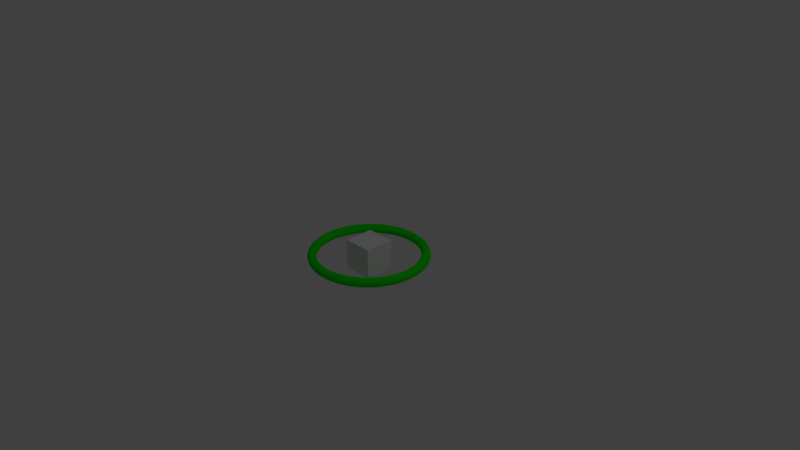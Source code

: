 # Source: toruscube.blend  (saved by Blender 2.78.0; exported with 4.5.12 LTS)
import bpy
from mathutils import Matrix  # noqa: F401  (used for matrix-valued properties, if any)

bpy.ops.wm.read_factory_settings(use_empty=True)
scene = bpy.context.scene
scene.name = 'Scene'

# ---- collections
col_collection_1 = bpy.data.collections.new('Collection 1'); scene.collection.children.link(col_collection_1)

# ---- materials (node trees are filled in below, after node groups)
mat_material = bpy.data.materials.new('Material')
mat_material.alpha_threshold = 0.0
mat_material.use_transparent_shadow = False
mat_material.diffuse_color = (0.005755, 0.8, 0.0, 1.0)
mat_material.roughness = 0.5
mat_material_001 = bpy.data.materials.new('Material.001')
mat_material_001.alpha_threshold = 0.0
mat_material_001.use_transparent_shadow = False
mat_material_001.roughness = 0.5

# ---- material node trees

# ---- world
world_world = bpy.data.worlds.new('World'); scene.world = world_world
world_world.color = (0.05088, 0.05088, 0.05088)
world_world.use_sun_shadow = False
world_world.sun_shadow_jitter_overblur = 0.0
world_world.cycles.sampling_method = 'MANUAL'

# ---- cameras
cam_camera = bpy.data.cameras.new('Camera')
cam_camera.clip_end = 100.0
cam_camera.lens = 35.0
cam_camera.sensor_width = 32.0
cam_camera.sensor_height = 18.0
cam_camera.ortho_scale = 7.314
cam_camera.dof.focus_distance = 0.0
cam_camera.dof.aperture_fstop = 128.0

# ---- lights
light_lamp = bpy.data.lights.new('Lamp', 'POINT')
light_lamp.transmission_factor = 0.0
light_lamp.cutoff_distance = 30.0
light_lamp.energy = 100.0
light_lamp.shadow_buffer_clip_start = 1.001
light_lamp.shadow_soft_size = 0.1
light_lamp.shadow_maximum_resolution = 0.006
light_lamp.use_absolute_resolution = True

# ---- meshes
me_torus = bpy.data.meshes.new('Torus')
me_torus.from_pydata([(0.7945, -8.851e-09, -1.727e-11), (0.7859, -9.002e-09, 0.03135), (0.7627, -8.813e-09, 0.05389), (0.7316, -8.851e-09, 0.06158), (0.7011, -8.851e-09, 0.05275), (0.6793, -8.851e-09, 0.03021), (0.6714, -8.851e-09, -1.727e-11), (0.6793, -8.851e-09, -0.03021), (0.7011, -8.776e-09, -0.05275), (0.7316, -8.851e-09, -0.06158), (0.7627, -8.851e-09, -0.05389), (0.7859, -9.002e-09, -0.03135), (0.7877, 0.1037, -1.727e-11), (0.7792, 0.1026, 0.03135), (0.7562, 0.09956, 0.05389), (0.7254, 0.09549, 0.06158), (0.6951, 0.09152, 0.05275), (0.6735, 0.08866, 0.03021), (0.6656, 0.08763, -1.727e-11), (0.6735, 0.08866, -0.03021), (0.6951, 0.09152, -0.05275), (0.7254, 0.09549, -0.06158), (0.7562, 0.09956, -0.05389), (0.7792, 0.1026, -0.03135), (0.7674, 0.2056, -1.727e-11), (0.7591, 0.2034, 0.03135), (0.7367, 0.1974, 0.05389), (0.7067, 0.1894, 0.06158), (0.6773, 0.1815, 0.05275), (0.6561, 0.1758, 0.03021), (0.6485, 0.1738, -1.727e-11), (0.6561, 0.1758, -0.03021), (0.6773, 0.1815, -0.05275), (0.7067, 0.1894, -0.06158), (0.7367, 0.1974, -0.05389), (0.7591, 0.2034, -0.03135), (0.734, 0.304, -1.727e-11), (0.7261, 0.3008, 0.03135), (0.7047, 0.2919, 0.05389), (0.6759, 0.28, 0.06158), (0.6478, 0.2683, 0.05275), (0.6276, 0.2599, 0.03021), (0.6203, 0.2569, -1.727e-11), (0.6276, 0.2599, -0.03021), (0.6478, 0.2683, -0.05275), (0.6759, 0.28, -0.06158), (0.7047, 0.2919, -0.05389), (0.7261, 0.3008, -0.03135), (0.6881, 0.3972, -1.727e-11), (0.6806, 0.393, 0.03135), (0.6605, 0.3814, 0.05389), (0.6336, 0.3658, 0.06158), (0.6072, 0.3506, 0.05275), (0.5883, 0.3396, 0.03021), (0.5814, 0.3357, -1.727e-11), (0.5883, 0.3396, -0.03021), (0.6072, 0.3506, -0.05275), (0.6336, 0.3658, -0.06158), (0.6605, 0.3814, -0.05389), (0.6806, 0.393, -0.03135), (0.6303, 0.4837, -1.727e-11), (0.6235, 0.4784, 0.03135), (0.6051, 0.4643, 0.05389), (0.5804, 0.4454, 0.06158), (0.5563, 0.4268, 0.05275), (0.5389, 0.4135, 0.03021), (0.5326, 0.4087, -1.727e-11), (0.5389, 0.4135, -0.03021), (0.5563, 0.4268, -0.05275), (0.5804, 0.4454, -0.06158), (0.6051, 0.4643, -0.05389), (0.6235, 0.4784, -0.03135), (0.5618, 0.5618, -1.727e-11), (0.5557, 0.5557, 0.03135), (0.5393, 0.5393, 0.05389), (0.5173, 0.5173, 0.06158), (0.4958, 0.4958, 0.05275), (0.4803, 0.4803, 0.03021), (0.4747, 0.4747, -1.727e-11), (0.4803, 0.4803, -0.03021), (0.4958, 0.4958, -0.05275), (0.5173, 0.5173, -0.06158), (0.5393, 0.5393, -0.05389), (0.5557, 0.5557, -0.03135), (0.4837, 0.6303, -1.727e-11), (0.4784, 0.6235, 0.03135), (0.4643, 0.6051, 0.05389), (0.4454, 0.5804, 0.06158), (0.4268, 0.5563, 0.05275), (0.4135, 0.5389, 0.03021), (0.4087, 0.5326, -1.727e-11), (0.4135, 0.5389, -0.03021), (0.4268, 0.5563, -0.05275), (0.4454, 0.5804, -0.06158), (0.4643, 0.6051, -0.05389), (0.4784, 0.6235, -0.03135), (0.3972, 0.6881, -1.727e-11), (0.393, 0.6806, 0.03135), (0.3814, 0.6605, 0.05389), (0.3658, 0.6336, 0.06158), (0.3506, 0.6072, 0.05275), (0.3396, 0.5883, 0.03021), (0.3357, 0.5814, -1.727e-11), (0.3396, 0.5883, -0.03021), (0.3506, 0.6072, -0.05275), (0.3658, 0.6336, -0.06158), (0.3814, 0.6605, -0.05389), (0.393, 0.6806, -0.03135), (0.304, 0.734, -1.727e-11), (0.3008, 0.7261, 0.03135), (0.2919, 0.7047, 0.05389), (0.28, 0.6759, 0.06158), (0.2683, 0.6478, 0.05275), (0.2599, 0.6276, 0.03021), (0.2569, 0.6203, -1.727e-11), (0.2599, 0.6276, -0.03021), (0.2683, 0.6478, -0.05275), (0.28, 0.6759, -0.06158), (0.2919, 0.7047, -0.05389), (0.3008, 0.7261, -0.03135), (0.2056, 0.7674, -1.727e-11), (0.2034, 0.7591, 0.03135), (0.1974, 0.7367, 0.05389), (0.1894, 0.7067, 0.06158), (0.1815, 0.6773, 0.05275), (0.1758, 0.6561, 0.03021), (0.1738, 0.6485, -1.727e-11), (0.1758, 0.6561, -0.03021), (0.1815, 0.6773, -0.05275), (0.1894, 0.7067, -0.06158), (0.1974, 0.7367, -0.05389), (0.2034, 0.7591, -0.03135), (0.1037, 0.7877, -1.727e-11), (0.1026, 0.7792, 0.03135), (0.09956, 0.7562, 0.05389), (0.09549, 0.7254, 0.06158), (0.09152, 0.6951, 0.05275), (0.08866, 0.6735, 0.03021), (0.08763, 0.6656, -1.727e-11), (0.08866, 0.6735, -0.03021), (0.09152, 0.6951, -0.05275), (0.09549, 0.7254, -0.06158), (0.09956, 0.7562, -0.05389), (0.1026, 0.7792, -0.03135), (2.291e-08, 0.7945, -1.727e-11), (5.994e-08, 0.7859, 0.03135), (5.692e-08, 0.7627, 0.05389), (3.156e-08, 0.7316, 0.06158), (3.448e-08, 0.7011, 0.05275), (1.323e-08, 0.6793, 0.03021), (3.27e-08, 0.6714, -1.727e-11), (1.323e-08, 0.6793, -0.03021), (3.452e-08, 0.7011, -0.05275), (3.156e-08, 0.7316, -0.06158), (5.692e-08, 0.7627, -0.05389), (5.994e-08, 0.7859, -0.03135), (-0.1037, 0.7877, -1.727e-11), (-0.1026, 0.7792, 0.03135), (-0.09956, 0.7562, 0.05389), (-0.09549, 0.7254, 0.06158), (-0.09152, 0.6951, 0.05275), (-0.08866, 0.6735, 0.03021), (-0.08763, 0.6656, -1.727e-11), (-0.08866, 0.6735, -0.03021), (-0.09152, 0.6951, -0.05275), (-0.09549, 0.7254, -0.06158), (-0.09956, 0.7562, -0.05389), (-0.1026, 0.7792, -0.03135), (-0.2056, 0.7674, -1.727e-11), (-0.2034, 0.7591, 0.03135), (-0.1974, 0.7367, 0.05389), (-0.1894, 0.7067, 0.06158), (-0.1815, 0.6773, 0.05275), (-0.1758, 0.6561, 0.03021), (-0.1738, 0.6485, -1.727e-11), (-0.1758, 0.6561, -0.03021), (-0.1815, 0.6773, -0.05275), (-0.1894, 0.7067, -0.06158), (-0.1974, 0.7367, -0.05389), (-0.2034, 0.7591, -0.03135), (-0.304, 0.734, -1.727e-11), (-0.3008, 0.7261, 0.03135), (-0.2919, 0.7047, 0.05389), (-0.28, 0.6759, 0.06158), (-0.2683, 0.6478, 0.05275), (-0.2599, 0.6276, 0.03021), (-0.2569, 0.6203, -1.727e-11), (-0.2599, 0.6276, -0.03021), (-0.2683, 0.6478, -0.05275), (-0.28, 0.6759, -0.06158), (-0.2919, 0.7047, -0.05389), (-0.3008, 0.7261, -0.03135), (-0.3972, 0.6881, -1.727e-11), (-0.393, 0.6806, 0.03135), (-0.3814, 0.6605, 0.05389), (-0.3658, 0.6336, 0.06158), (-0.3506, 0.6072, 0.05275), (-0.3396, 0.5883, 0.03021), (-0.3357, 0.5814, -1.727e-11), (-0.3396, 0.5883, -0.03021), (-0.3506, 0.6072, -0.05275), (-0.3658, 0.6336, -0.06158), (-0.3814, 0.6605, -0.05389), (-0.393, 0.6806, -0.03135), (-0.4837, 0.6303, -1.727e-11), (-0.4784, 0.6235, 0.03135), (-0.4643, 0.6051, 0.05389), (-0.4454, 0.5804, 0.06158), (-0.4268, 0.5563, 0.05275), (-0.4135, 0.5389, 0.03021), (-0.4087, 0.5326, -1.727e-11), (-0.4135, 0.5389, -0.03021), (-0.4268, 0.5563, -0.05275), (-0.4454, 0.5804, -0.06158), (-0.4643, 0.6051, -0.05389), (-0.4784, 0.6235, -0.03135), (-0.5618, 0.5618, -1.727e-11), (-0.5557, 0.5557, 0.03135), (-0.5393, 0.5393, 0.05389), (-0.5173, 0.5173, 0.06158), (-0.4958, 0.4958, 0.05275), (-0.4803, 0.4803, 0.03021), (-0.4747, 0.4747, -1.727e-11), (-0.4803, 0.4803, -0.03021), (-0.4958, 0.4958, -0.05275), (-0.5173, 0.5173, -0.06158), (-0.5393, 0.5393, -0.05389), (-0.5557, 0.5557, -0.03135), (-0.6303, 0.4837, -1.727e-11), (-0.6235, 0.4784, 0.03135), (-0.6051, 0.4643, 0.05389), (-0.5804, 0.4454, 0.06158), (-0.5563, 0.4268, 0.05275), (-0.5389, 0.4135, 0.03021), (-0.5326, 0.4087, -1.727e-11), (-0.5389, 0.4135, -0.03021), (-0.5563, 0.4268, -0.05275), (-0.5804, 0.4454, -0.06158), (-0.6051, 0.4643, -0.05389), (-0.6235, 0.4784, -0.03135), (-0.6881, 0.3972, -1.727e-11), (-0.6806, 0.393, 0.03135), (-0.6605, 0.3814, 0.05389), (-0.6336, 0.3658, 0.06158), (-0.6072, 0.3506, 0.05275), (-0.5883, 0.3396, 0.03021), (-0.5814, 0.3357, -1.727e-11), (-0.5883, 0.3396, -0.03021), (-0.6072, 0.3506, -0.05275), (-0.6336, 0.3658, -0.06158), (-0.6605, 0.3814, -0.05389), (-0.6806, 0.393, -0.03135), (-0.734, 0.304, -1.727e-11), (-0.7261, 0.3008, 0.03135), (-0.7047, 0.2919, 0.05389), (-0.6759, 0.28, 0.06158), (-0.6478, 0.2683, 0.05275), (-0.6276, 0.2599, 0.03021), (-0.6203, 0.2569, -1.727e-11), (-0.6276, 0.2599, -0.03021), (-0.6478, 0.2683, -0.05275), (-0.6759, 0.28, -0.06158), (-0.7047, 0.2919, -0.05389), (-0.7261, 0.3008, -0.03135), (-0.7674, 0.2056, -1.727e-11), (-0.7591, 0.2034, 0.03135), (-0.7367, 0.1974, 0.05389), (-0.7067, 0.1894, 0.06158), (-0.6773, 0.1815, 0.05275), (-0.6561, 0.1758, 0.03021), (-0.6485, 0.1738, -1.727e-11), (-0.6561, 0.1758, -0.03021), (-0.6773, 0.1815, -0.05275), (-0.7067, 0.1894, -0.06158), (-0.7367, 0.1974, -0.05389), (-0.7591, 0.2034, -0.03135), (-0.7877, 0.1037, -1.727e-11), (-0.7792, 0.1026, 0.03135), (-0.7562, 0.09956, 0.05389), (-0.7254, 0.09549, 0.06158), (-0.6951, 0.09152, 0.05275), (-0.6735, 0.08866, 0.03021), (-0.6656, 0.08763, -1.727e-11), (-0.6735, 0.08866, -0.03021), (-0.6951, 0.09152, -0.05275), (-0.7254, 0.09549, -0.06158), (-0.7562, 0.09956, -0.05389), (-0.7792, 0.1026, -0.03135), (-0.7945, 6.61e-08, -1.727e-11), (-0.7859, 6.442e-08, 0.03135), (-0.7627, 6.049e-08, 0.05389), (-0.7316, 5.519e-08, 0.06158), (-0.7011, 4.989e-08, 0.05275), (-0.6793, 4.55e-08, 0.03021), (-0.6714, 4.454e-08, -1.727e-11), (-0.6793, 4.55e-08, -0.03021), (-0.7011, 4.989e-08, -0.05275), (-0.7316, 5.519e-08, -0.06158), (-0.7627, 6.053e-08, -0.05389), (-0.7859, 6.442e-08, -0.03135), (-0.7877, -0.1037, -1.727e-11), (-0.7792, -0.1026, 0.03135), (-0.7562, -0.09956, 0.05389), (-0.7254, -0.09549, 0.06158), (-0.6951, -0.09152, 0.05275), (-0.6735, -0.08866, 0.03021), (-0.6656, -0.08763, -1.727e-11), (-0.6735, -0.08866, -0.03021), (-0.6951, -0.09152, -0.05275), (-0.7254, -0.09549, -0.06158), (-0.7562, -0.09956, -0.05389), (-0.7792, -0.1026, -0.03135), (-0.7674, -0.2056, -1.727e-11), (-0.7591, -0.2034, 0.03135), (-0.7367, -0.1974, 0.05389), (-0.7067, -0.1894, 0.06158), (-0.6773, -0.1815, 0.05275), (-0.6561, -0.1758, 0.03021), (-0.6485, -0.1738, -1.727e-11), (-0.6561, -0.1758, -0.03021), (-0.6773, -0.1815, -0.05275), (-0.7067, -0.1894, -0.06158), (-0.7367, -0.1974, -0.05389), (-0.7591, -0.2034, -0.03135), (-0.734, -0.304, -1.727e-11), (-0.7261, -0.3008, 0.03135), (-0.7047, -0.2919, 0.05389), (-0.6759, -0.28, 0.06158), (-0.6478, -0.2683, 0.05275), (-0.6276, -0.2599, 0.03021), (-0.6203, -0.2569, -1.727e-11), (-0.6276, -0.2599, -0.03021), (-0.6478, -0.2683, -0.05275), (-0.6759, -0.28, -0.06158), (-0.7047, -0.2919, -0.05389), (-0.7261, -0.3008, -0.03135), (-0.6881, -0.3972, -1.727e-11), (-0.6806, -0.393, 0.03135), (-0.6605, -0.3814, 0.05389), (-0.6336, -0.3658, 0.06158), (-0.6072, -0.3506, 0.05275), (-0.5883, -0.3396, 0.03021), (-0.5814, -0.3357, -1.727e-11), (-0.5883, -0.3396, -0.03021), (-0.6072, -0.3506, -0.05275), (-0.6336, -0.3658, -0.06158), (-0.6605, -0.3814, -0.05389), (-0.6806, -0.393, -0.03135), (-0.6303, -0.4837, -1.727e-11), (-0.6235, -0.4784, 0.03135), (-0.6051, -0.4643, 0.05389), (-0.5804, -0.4454, 0.06158), (-0.5563, -0.4268, 0.05275), (-0.5389, -0.4135, 0.03021), (-0.5326, -0.4087, -1.727e-11), (-0.5389, -0.4135, -0.03021), (-0.5563, -0.4268, -0.05275), (-0.5804, -0.4454, -0.06158), (-0.6051, -0.4643, -0.05389), (-0.6235, -0.4784, -0.03135), (-0.5618, -0.5618, -1.727e-11), (-0.5557, -0.5557, 0.03135), (-0.5393, -0.5393, 0.05389), (-0.5173, -0.5173, 0.06158), (-0.4958, -0.4958, 0.05275), (-0.4803, -0.4803, 0.03021), (-0.4747, -0.4747, -1.727e-11), (-0.4803, -0.4803, -0.03021), (-0.4958, -0.4958, -0.05275), (-0.5173, -0.5173, -0.06158), (-0.5393, -0.5393, -0.05389), (-0.5557, -0.5557, -0.03135), (-0.4837, -0.6303, -1.727e-11), (-0.4784, -0.6235, 0.03135), (-0.4643, -0.6051, 0.05389), (-0.4454, -0.5804, 0.06158), (-0.4268, -0.5563, 0.05275), (-0.4135, -0.5389, 0.03021), (-0.4087, -0.5326, -1.727e-11), (-0.4135, -0.5389, -0.03021), (-0.4268, -0.5563, -0.05275), (-0.4454, -0.5804, -0.06158), (-0.4643, -0.6051, -0.05389), (-0.4784, -0.6235, -0.03135), (-0.3972, -0.6881, -1.727e-11), (-0.393, -0.6806, 0.03135), (-0.3814, -0.6605, 0.05389), (-0.3658, -0.6336, 0.06158), (-0.3506, -0.6072, 0.05275), (-0.3396, -0.5883, 0.03021), (-0.3357, -0.5814, -1.727e-11), (-0.3396, -0.5883, -0.03021), (-0.3506, -0.6072, -0.05275), (-0.3658, -0.6336, -0.06158), (-0.3814, -0.6605, -0.05389), (-0.393, -0.6806, -0.03135), (-0.304, -0.734, -1.727e-11), (-0.3008, -0.7261, 0.03135), (-0.2919, -0.7047, 0.05389), (-0.28, -0.6759, 0.06158), (-0.2683, -0.6478, 0.05275), (-0.2599, -0.6276, 0.03021), (-0.2569, -0.6203, -1.727e-11), (-0.2599, -0.6276, -0.03021), (-0.2683, -0.6478, -0.05275), (-0.28, -0.6759, -0.06158), (-0.2919, -0.7047, -0.05389), (-0.3008, -0.7261, -0.03135), (-0.2056, -0.7674, -1.727e-11), (-0.2034, -0.7591, 0.03135), (-0.1974, -0.7367, 0.05389), (-0.1894, -0.7067, 0.06158), (-0.1815, -0.6773, 0.05275), (-0.1758, -0.6561, 0.03021), (-0.1738, -0.6485, -1.727e-11), (-0.1758, -0.6561, -0.03021), (-0.1815, -0.6773, -0.05275), (-0.1894, -0.7067, -0.06158), (-0.1974, -0.7367, -0.05389), (-0.2034, -0.7591, -0.03135), (-0.1037, -0.7877, -1.727e-11), (-0.1026, -0.7792, 0.03135), (-0.09956, -0.7562, 0.05389), (-0.0955, -0.7254, 0.06158), (-0.09152, -0.6951, 0.05275), (-0.08866, -0.6735, 0.03021), (-0.08763, -0.6656, -1.727e-11), (-0.08866, -0.6735, -0.03021), (-0.09152, -0.6951, -0.05275), (-0.0955, -0.7254, -0.06158), (-0.09956, -0.7562, -0.05389), (-0.1026, -0.7792, -0.03135), (5.347e-08, -0.7945, -1.727e-11), (9.738e-08, -0.7859, 0.03135), (8.881e-08, -0.7627, 0.05389), (3.869e-08, -0.7316, 0.06158), (1.649e-08, -0.7011, 0.05275), (-3.227e-08, -0.6793, 0.03021), (-2.622e-08, -0.6714, -1.727e-11), (-3.227e-08, -0.6793, -0.03021), (1.646e-08, -0.7011, -0.05275), (3.869e-08, -0.7316, -0.06158), (8.877e-08, -0.7627, -0.05389), (9.738e-08, -0.7859, -0.03135), (0.1037, -0.7877, -1.727e-11), (0.1026, -0.7792, 0.03135), (0.09956, -0.7562, 0.05389), (0.09549, -0.7254, 0.06158), (0.09152, -0.6951, 0.05275), (0.08866, -0.6735, 0.03021), (0.08763, -0.6656, -1.727e-11), (0.08866, -0.6735, -0.03021), (0.09152, -0.6951, -0.05275), (0.09549, -0.7254, -0.06158), (0.09956, -0.7562, -0.05389), (0.1026, -0.7792, -0.03135), (0.2056, -0.7674, -1.727e-11), (0.2034, -0.7591, 0.03135), (0.1974, -0.7367, 0.05389), (0.1894, -0.7067, 0.06158), (0.1815, -0.6773, 0.05275), (0.1758, -0.6561, 0.03021), (0.1738, -0.6485, -1.727e-11), (0.1758, -0.6561, -0.03021), (0.1815, -0.6773, -0.05275), (0.1894, -0.7067, -0.06158), (0.1974, -0.7367, -0.05389), (0.2034, -0.7591, -0.03135), (0.304, -0.734, -1.727e-11), (0.3008, -0.7261, 0.03135), (0.2919, -0.7047, 0.05389), (0.28, -0.6759, 0.06158), (0.2683, -0.6478, 0.05275), (0.2599, -0.6276, 0.03021), (0.2569, -0.6203, -1.727e-11), (0.2599, -0.6276, -0.03021), (0.2683, -0.6478, -0.05275), (0.28, -0.6759, -0.06158), (0.2919, -0.7047, -0.05389), (0.3008, -0.7261, -0.03135), (0.3972, -0.6881, -1.727e-11), (0.393, -0.6806, 0.03135), (0.3814, -0.6605, 0.05389), (0.3658, -0.6336, 0.06158), (0.3506, -0.6072, 0.05275), (0.3396, -0.5883, 0.03021), (0.3357, -0.5814, -1.727e-11), (0.3396, -0.5883, -0.03021), (0.3506, -0.6072, -0.05275), (0.3658, -0.6336, -0.06158), (0.3814, -0.6605, -0.05389), (0.393, -0.6806, -0.03135), (0.4837, -0.6303, -1.727e-11), (0.4784, -0.6235, 0.03135), (0.4643, -0.6051, 0.05389), (0.4454, -0.5804, 0.06158), (0.4268, -0.5563, 0.05275), (0.4135, -0.5389, 0.03021), (0.4087, -0.5326, -1.727e-11), (0.4135, -0.5389, -0.03021), (0.4268, -0.5563, -0.05275), (0.4454, -0.5804, -0.06158), (0.4643, -0.6051, -0.05389), (0.4784, -0.6235, -0.03135), (0.5618, -0.5618, -1.727e-11), (0.5557, -0.5557, 0.03135), (0.5393, -0.5393, 0.05389), (0.5173, -0.5173, 0.06158), (0.4958, -0.4958, 0.05275), (0.4803, -0.4803, 0.03021), (0.4747, -0.4747, -1.727e-11), (0.4803, -0.4803, -0.03021), (0.4958, -0.4958, -0.05275), (0.5173, -0.5173, -0.06158), (0.5393, -0.5393, -0.05389), (0.5557, -0.5557, -0.03135), (0.6303, -0.4837, -1.727e-11), (0.6235, -0.4784, 0.03135), (0.6051, -0.4643, 0.05389), (0.5804, -0.4454, 0.06158), (0.5563, -0.4268, 0.05275), (0.5389, -0.4135, 0.03021), (0.5326, -0.4087, -1.727e-11), (0.5389, -0.4135, -0.03021), (0.5563, -0.4268, -0.05275), (0.5804, -0.4454, -0.06158), (0.6051, -0.4643, -0.05389), (0.6235, -0.4784, -0.03135), (0.6881, -0.3972, -1.727e-11), (0.6806, -0.393, 0.03135), (0.6605, -0.3814, 0.05389), (0.6336, -0.3658, 0.06158), (0.6072, -0.3506, 0.05275), (0.5883, -0.3396, 0.03021), (0.5814, -0.3357, -1.727e-11), (0.5883, -0.3396, -0.03021), (0.6072, -0.3506, -0.05275), (0.6336, -0.3658, -0.06158), (0.6605, -0.3814, -0.05389), (0.6806, -0.393, -0.03135), (0.734, -0.304, -1.727e-11), (0.7261, -0.3008, 0.03135), (0.7047, -0.2919, 0.05389), (0.6759, -0.28, 0.06158), (0.6478, -0.2683, 0.05275), (0.6276, -0.2599, 0.03021), (0.6203, -0.2569, -1.727e-11), (0.6276, -0.2599, -0.03021), (0.6478, -0.2683, -0.05275), (0.6759, -0.28, -0.06158), (0.7047, -0.2919, -0.05389), (0.7261, -0.3008, -0.03135), (0.7674, -0.2056, -1.727e-11), (0.7591, -0.2034, 0.03135), (0.7367, -0.1974, 0.05389), (0.7067, -0.1894, 0.06158), (0.6773, -0.1815, 0.05275), (0.6561, -0.1758, 0.03021), (0.6485, -0.1738, -1.727e-11), (0.6561, -0.1758, -0.03021), (0.6773, -0.1815, -0.05275), (0.7067, -0.1894, -0.06158), (0.7367, -0.1974, -0.05389), (0.7591, -0.2034, -0.03135), (0.7877, -0.1037, -1.727e-11), (0.7792, -0.1026, 0.03135), (0.7562, -0.09956, 0.05389), (0.7254, -0.09549, 0.06158), (0.6951, -0.09152, 0.05275), (0.6735, -0.08866, 0.03021), (0.6656, -0.08763, -1.727e-11), (0.6735, -0.08866, -0.03021), (0.6951, -0.09152, -0.05275), (0.7254, -0.09549, -0.06158), (0.7562, -0.09956, -0.05389), (0.7792, -0.1026, -0.03135)], [], [(0, 12, 13, 1), (1, 13, 14, 2), (2, 14, 15, 3), (3, 15, 16, 4), (4, 16, 17, 5), (5, 17, 18, 6), (6, 18, 19, 7), (7, 19, 20, 8), (8, 20, 21, 9), (9, 21, 22, 10), (10, 22, 23, 11), (0, 11, 23, 12), (12, 24, 25, 13), (13, 25, 26, 14), (14, 26, 27, 15), (15, 27, 28, 16), (16, 28, 29, 17), (17, 29, 30, 18), (18, 30, 31, 19), (19, 31, 32, 20), (20, 32, 33, 21), (21, 33, 34, 22), (22, 34, 35, 23), (23, 35, 24, 12), (24, 36, 37, 25), (25, 37, 38, 26), (26, 38, 39, 27), (27, 39, 40, 28), (28, 40, 41, 29), (29, 41, 42, 30), (30, 42, 43, 31), (31, 43, 44, 32), (32, 44, 45, 33), (33, 45, 46, 34), (34, 46, 47, 35), (35, 47, 36, 24), (36, 48, 49, 37), (37, 49, 50, 38), (38, 50, 51, 39), (39, 51, 52, 40), (40, 52, 53, 41), (41, 53, 54, 42), (42, 54, 55, 43), (43, 55, 56, 44), (44, 56, 57, 45), (45, 57, 58, 46), (46, 58, 59, 47), (47, 59, 48, 36), (48, 60, 61, 49), (49, 61, 62, 50), (50, 62, 63, 51), (51, 63, 64, 52), (52, 64, 65, 53), (53, 65, 66, 54), (54, 66, 67, 55), (55, 67, 68, 56), (56, 68, 69, 57), (57, 69, 70, 58), (58, 70, 71, 59), (59, 71, 60, 48), (60, 72, 73, 61), (61, 73, 74, 62), (62, 74, 75, 63), (63, 75, 76, 64), (64, 76, 77, 65), (65, 77, 78, 66), (66, 78, 79, 67), (67, 79, 80, 68), (68, 80, 81, 69), (69, 81, 82, 70), (70, 82, 83, 71), (71, 83, 72, 60), (72, 84, 85, 73), (73, 85, 86, 74), (74, 86, 87, 75), (75, 87, 88, 76), (76, 88, 89, 77), (77, 89, 90, 78), (78, 90, 91, 79), (79, 91, 92, 80), (80, 92, 93, 81), (81, 93, 94, 82), (82, 94, 95, 83), (83, 95, 84, 72), (84, 96, 97, 85), (85, 97, 98, 86), (86, 98, 99, 87), (87, 99, 100, 88), (88, 100, 101, 89), (89, 101, 102, 90), (90, 102, 103, 91), (91, 103, 104, 92), (92, 104, 105, 93), (93, 105, 106, 94), (94, 106, 107, 95), (95, 107, 96, 84), (96, 108, 109, 97), (97, 109, 110, 98), (98, 110, 111, 99), (99, 111, 112, 100), (100, 112, 113, 101), (101, 113, 114, 102), (102, 114, 115, 103), (103, 115, 116, 104), (104, 116, 117, 105), (105, 117, 118, 106), (106, 118, 119, 107), (107, 119, 108, 96), (108, 120, 121, 109), (109, 121, 122, 110), (110, 122, 123, 111), (111, 123, 124, 112), (112, 124, 125, 113), (113, 125, 126, 114), (114, 126, 127, 115), (115, 127, 128, 116), (116, 128, 129, 117), (117, 129, 130, 118), (118, 130, 131, 119), (119, 131, 120, 108), (120, 132, 133, 121), (121, 133, 134, 122), (122, 134, 135, 123), (123, 135, 136, 124), (124, 136, 137, 125), (125, 137, 138, 126), (126, 138, 139, 127), (127, 139, 140, 128), (128, 140, 141, 129), (129, 141, 142, 130), (130, 142, 143, 131), (131, 143, 132, 120), (132, 144, 145, 133), (133, 145, 146, 134), (134, 146, 147, 135), (135, 147, 148, 136), (136, 148, 149, 137), (137, 149, 150, 138), (138, 150, 151, 139), (139, 151, 152, 140), (140, 152, 153, 141), (141, 153, 154, 142), (142, 154, 155, 143), (143, 155, 144, 132), (144, 156, 157, 145), (145, 157, 158, 146), (146, 158, 159, 147), (147, 159, 160, 148), (148, 160, 161, 149), (149, 161, 162, 150), (150, 162, 163, 151), (151, 163, 164, 152), (152, 164, 165, 153), (153, 165, 166, 154), (154, 166, 167, 155), (155, 167, 156, 144), (156, 168, 169, 157), (157, 169, 170, 158), (158, 170, 171, 159), (159, 171, 172, 160), (160, 172, 173, 161), (161, 173, 174, 162), (162, 174, 175, 163), (163, 175, 176, 164), (164, 176, 177, 165), (165, 177, 178, 166), (166, 178, 179, 167), (167, 179, 168, 156), (168, 180, 181, 169), (169, 181, 182, 170), (170, 182, 183, 171), (171, 183, 184, 172), (172, 184, 185, 173), (173, 185, 186, 174), (174, 186, 187, 175), (175, 187, 188, 176), (176, 188, 189, 177), (177, 189, 190, 178), (178, 190, 191, 179), (179, 191, 180, 168), (180, 192, 193, 181), (181, 193, 194, 182), (182, 194, 195, 183), (183, 195, 196, 184), (184, 196, 197, 185), (185, 197, 198, 186), (186, 198, 199, 187), (187, 199, 200, 188), (188, 200, 201, 189), (189, 201, 202, 190), (190, 202, 203, 191), (191, 203, 192, 180), (192, 204, 205, 193), (193, 205, 206, 194), (194, 206, 207, 195), (195, 207, 208, 196), (196, 208, 209, 197), (197, 209, 210, 198), (198, 210, 211, 199), (199, 211, 212, 200), (200, 212, 213, 201), (201, 213, 214, 202), (202, 214, 215, 203), (203, 215, 204, 192), (204, 216, 217, 205), (205, 217, 218, 206), (206, 218, 219, 207), (207, 219, 220, 208), (208, 220, 221, 209), (209, 221, 222, 210), (210, 222, 223, 211), (211, 223, 224, 212), (212, 224, 225, 213), (213, 225, 226, 214), (214, 226, 227, 215), (215, 227, 216, 204), (216, 228, 229, 217), (217, 229, 230, 218), (218, 230, 231, 219), (219, 231, 232, 220), (220, 232, 233, 221), (221, 233, 234, 222), (222, 234, 235, 223), (223, 235, 236, 224), (224, 236, 237, 225), (225, 237, 238, 226), (226, 238, 239, 227), (227, 239, 228, 216), (228, 240, 241, 229), (229, 241, 242, 230), (230, 242, 243, 231), (231, 243, 244, 232), (232, 244, 245, 233), (233, 245, 246, 234), (234, 246, 247, 235), (235, 247, 248, 236), (236, 248, 249, 237), (237, 249, 250, 238), (238, 250, 251, 239), (239, 251, 240, 228), (240, 252, 253, 241), (241, 253, 254, 242), (242, 254, 255, 243), (243, 255, 256, 244), (244, 256, 257, 245), (245, 257, 258, 246), (246, 258, 259, 247), (247, 259, 260, 248), (248, 260, 261, 249), (249, 261, 262, 250), (250, 262, 263, 251), (251, 263, 252, 240), (252, 264, 265, 253), (253, 265, 266, 254), (254, 266, 267, 255), (255, 267, 268, 256), (256, 268, 269, 257), (257, 269, 270, 258), (258, 270, 271, 259), (259, 271, 272, 260), (260, 272, 273, 261), (261, 273, 274, 262), (262, 274, 275, 263), (263, 275, 264, 252), (264, 276, 277, 265), (265, 277, 278, 266), (266, 278, 279, 267), (267, 279, 280, 268), (268, 280, 281, 269), (269, 281, 282, 270), (270, 282, 283, 271), (271, 283, 284, 272), (272, 284, 285, 273), (273, 285, 286, 274), (274, 286, 287, 275), (275, 287, 276, 264), (276, 288, 289, 277), (277, 289, 290, 278), (278, 290, 291, 279), (279, 291, 292, 280), (280, 292, 293, 281), (281, 293, 294, 282), (282, 294, 295, 283), (283, 295, 296, 284), (284, 296, 297, 285), (285, 297, 298, 286), (286, 298, 299, 287), (287, 299, 288, 276), (288, 300, 301, 289), (289, 301, 302, 290), (290, 302, 303, 291), (291, 303, 304, 292), (292, 304, 305, 293), (293, 305, 306, 294), (294, 306, 307, 295), (295, 307, 308, 296), (296, 308, 309, 297), (297, 309, 310, 298), (298, 310, 311, 299), (299, 311, 300, 288), (300, 312, 313, 301), (301, 313, 314, 302), (302, 314, 315, 303), (303, 315, 316, 304), (304, 316, 317, 305), (305, 317, 318, 306), (306, 318, 319, 307), (307, 319, 320, 308), (308, 320, 321, 309), (309, 321, 322, 310), (310, 322, 323, 311), (311, 323, 312, 300), (312, 324, 325, 313), (313, 325, 326, 314), (314, 326, 327, 315), (315, 327, 328, 316), (316, 328, 329, 317), (317, 329, 330, 318), (318, 330, 331, 319), (319, 331, 332, 320), (320, 332, 333, 321), (321, 333, 334, 322), (322, 334, 335, 323), (323, 335, 324, 312), (324, 336, 337, 325), (325, 337, 338, 326), (326, 338, 339, 327), (327, 339, 340, 328), (328, 340, 341, 329), (329, 341, 342, 330), (330, 342, 343, 331), (331, 343, 344, 332), (332, 344, 345, 333), (333, 345, 346, 334), (334, 346, 347, 335), (335, 347, 336, 324), (336, 348, 349, 337), (337, 349, 350, 338), (338, 350, 351, 339), (339, 351, 352, 340), (340, 352, 353, 341), (341, 353, 354, 342), (342, 354, 355, 343), (343, 355, 356, 344), (344, 356, 357, 345), (345, 357, 358, 346), (346, 358, 359, 347), (347, 359, 348, 336), (348, 360, 361, 349), (349, 361, 362, 350), (350, 362, 363, 351), (351, 363, 364, 352), (352, 364, 365, 353), (353, 365, 366, 354), (354, 366, 367, 355), (355, 367, 368, 356), (356, 368, 369, 357), (357, 369, 370, 358), (358, 370, 371, 359), (359, 371, 360, 348), (360, 372, 373, 361), (361, 373, 374, 362), (362, 374, 375, 363), (363, 375, 376, 364), (364, 376, 377, 365), (365, 377, 378, 366), (366, 378, 379, 367), (367, 379, 380, 368), (368, 380, 381, 369), (369, 381, 382, 370), (370, 382, 383, 371), (371, 383, 372, 360), (372, 384, 385, 373), (373, 385, 386, 374), (374, 386, 387, 375), (375, 387, 388, 376), (376, 388, 389, 377), (377, 389, 390, 378), (378, 390, 391, 379), (379, 391, 392, 380), (380, 392, 393, 381), (381, 393, 394, 382), (382, 394, 395, 383), (383, 395, 384, 372), (384, 396, 397, 385), (385, 397, 398, 386), (386, 398, 399, 387), (387, 399, 400, 388), (388, 400, 401, 389), (389, 401, 402, 390), (390, 402, 403, 391), (391, 403, 404, 392), (392, 404, 405, 393), (393, 405, 406, 394), (394, 406, 407, 395), (395, 407, 396, 384), (396, 408, 409, 397), (397, 409, 410, 398), (398, 410, 411, 399), (399, 411, 412, 400), (400, 412, 413, 401), (401, 413, 414, 402), (402, 414, 415, 403), (403, 415, 416, 404), (404, 416, 417, 405), (405, 417, 418, 406), (406, 418, 419, 407), (407, 419, 408, 396), (408, 420, 421, 409), (409, 421, 422, 410), (410, 422, 423, 411), (411, 423, 424, 412), (412, 424, 425, 413), (413, 425, 426, 414), (414, 426, 427, 415), (415, 427, 428, 416), (416, 428, 429, 417), (417, 429, 430, 418), (418, 430, 431, 419), (419, 431, 420, 408), (420, 432, 433, 421), (421, 433, 434, 422), (422, 434, 435, 423), (423, 435, 436, 424), (424, 436, 437, 425), (425, 437, 438, 426), (426, 438, 439, 427), (427, 439, 440, 428), (428, 440, 441, 429), (429, 441, 442, 430), (430, 442, 443, 431), (431, 443, 432, 420), (432, 444, 445, 433), (433, 445, 446, 434), (434, 446, 447, 435), (435, 447, 448, 436), (436, 448, 449, 437), (437, 449, 450, 438), (438, 450, 451, 439), (439, 451, 452, 440), (440, 452, 453, 441), (441, 453, 454, 442), (442, 454, 455, 443), (443, 455, 444, 432), (444, 456, 457, 445), (445, 457, 458, 446), (446, 458, 459, 447), (447, 459, 460, 448), (448, 460, 461, 449), (449, 461, 462, 450), (450, 462, 463, 451), (451, 463, 464, 452), (452, 464, 465, 453), (453, 465, 466, 454), (454, 466, 467, 455), (455, 467, 456, 444), (456, 468, 469, 457), (457, 469, 470, 458), (458, 470, 471, 459), (459, 471, 472, 460), (460, 472, 473, 461), (461, 473, 474, 462), (462, 474, 475, 463), (463, 475, 476, 464), (464, 476, 477, 465), (465, 477, 478, 466), (466, 478, 479, 467), (467, 479, 468, 456), (468, 480, 481, 469), (469, 481, 482, 470), (470, 482, 483, 471), (471, 483, 484, 472), (472, 484, 485, 473), (473, 485, 486, 474), (474, 486, 487, 475), (475, 487, 488, 476), (476, 488, 489, 477), (477, 489, 490, 478), (478, 490, 491, 479), (479, 491, 480, 468), (480, 492, 493, 481), (481, 493, 494, 482), (482, 494, 495, 483), (483, 495, 496, 484), (484, 496, 497, 485), (485, 497, 498, 486), (486, 498, 499, 487), (487, 499, 500, 488), (488, 500, 501, 489), (489, 501, 502, 490), (490, 502, 503, 491), (491, 503, 492, 480), (492, 504, 505, 493), (493, 505, 506, 494), (494, 506, 507, 495), (495, 507, 508, 496), (496, 508, 509, 497), (497, 509, 510, 498), (498, 510, 511, 499), (499, 511, 512, 500), (500, 512, 513, 501), (501, 513, 514, 502), (502, 514, 515, 503), (503, 515, 504, 492), (504, 516, 517, 505), (505, 517, 518, 506), (506, 518, 519, 507), (507, 519, 520, 508), (508, 520, 521, 509), (509, 521, 522, 510), (510, 522, 523, 511), (511, 523, 524, 512), (512, 524, 525, 513), (513, 525, 526, 514), (514, 526, 527, 515), (515, 527, 516, 504), (516, 528, 529, 517), (517, 529, 530, 518), (518, 530, 531, 519), (519, 531, 532, 520), (520, 532, 533, 521), (521, 533, 534, 522), (522, 534, 535, 523), (523, 535, 536, 524), (524, 536, 537, 525), (525, 537, 538, 526), (526, 538, 539, 527), (527, 539, 528, 516), (528, 540, 541, 529), (529, 541, 542, 530), (530, 542, 543, 531), (531, 543, 544, 532), (532, 544, 545, 533), (533, 545, 546, 534), (534, 546, 547, 535), (535, 547, 548, 536), (536, 548, 549, 537), (537, 549, 550, 538), (538, 550, 551, 539), (539, 551, 540, 528), (540, 552, 553, 541), (541, 553, 554, 542), (542, 554, 555, 543), (543, 555, 556, 544), (544, 556, 557, 545), (545, 557, 558, 546), (546, 558, 559, 547), (547, 559, 560, 548), (548, 560, 561, 549), (549, 561, 562, 550), (550, 562, 563, 551), (551, 563, 552, 540), (552, 564, 565, 553), (553, 565, 566, 554), (554, 566, 567, 555), (555, 567, 568, 556), (556, 568, 569, 557), (557, 569, 570, 558), (558, 570, 571, 559), (559, 571, 572, 560), (560, 572, 573, 561), (561, 573, 574, 562), (562, 574, 575, 563), (563, 575, 564, 552), (564, 0, 1, 565), (565, 1, 2, 566), (566, 2, 3, 567), (567, 3, 4, 568), (568, 4, 5, 569), (569, 5, 6, 570), (570, 6, 7, 571), (571, 7, 8, 572), (572, 8, 9, 573), (573, 9, 10, 574), (574, 10, 11, 575), (575, 11, 0, 564)])
me_torus.materials.append(mat_material)
me_torus.use_remesh_preserve_volume = False
me_torus.use_remesh_preserve_attributes = False
me_torus.use_mirror_vertex_groups = False
me_torus.update()
me_cube = bpy.data.meshes.new('Cube')
me_cube.from_pydata([(1.0, 1.0, -1.0), (1.0, -1.0, -1.0), (-1.0, -1.0, -1.0), (-1.0, 1.0, -1.0), (1.0, 1.0, 1.0), (1.0, -1.0, 1.0), (-1.0, -1.0, 1.0), (-1.0, 1.0, 1.0)], [], [(0, 1, 2, 3), (4, 7, 6, 5), (0, 4, 5, 1), (1, 5, 6, 2), (2, 6, 7, 3), (4, 0, 3, 7)])
_uv = me_cube.uv_layers.new(name='UVMap')
_uv.uv.foreach_set('vector', [0.0001998, 0.6665, 0.3331, 0.6665, 0.3331, 0.3335, 0.0001998, 0.3335, 0.0001998, 0.3331, 0.0001998, 0.0001998, 0.3331, 0.0001998, 0.3331, 0.3331, 0.6669, 0.3331, 0.6669, 0.0001998, 0.9998, 0.0001998, 0.9998, 0.3331, 0.3335, 0.3331, 0.3335, 0.0001998, 0.6665, 0.0001998, 0.6665, 0.3331, 0.3331, 0.6669, 0.0001998, 0.6669, 0.0001998, 0.9998, 0.3331, 0.9998, 0.3335, 0.6665, 0.6665, 0.6665, 0.6665, 0.3335, 0.3335, 0.3335])
_ca = me_cube.color_attributes.new('Col', 'BYTE_COLOR', 'CORNER')
_ca.data.foreach_set('color', [1.0, 1.0, 1.0, 1.0, 1.0, 1.0, 1.0, 1.0, 1.0, 1.0, 1.0, 1.0, 1.0, 1.0, 1.0, 1.0, 1.0, 1.0, 1.0, 1.0, 1.0, 1.0, 1.0, 1.0, 1.0, 1.0, 1.0, 1.0, 1.0, 1.0, 1.0, 1.0, 1.0, 1.0, 1.0, 1.0, 1.0, 1.0, 1.0, 1.0, 1.0, 1.0, 1.0, 1.0, 1.0, 1.0, 1.0, 1.0, 1.0, 1.0, 1.0, 1.0, 1.0, 1.0, 1.0, 1.0, 1.0, 1.0, 1.0, 1.0, 1.0, 1.0, 1.0, 1.0, 1.0, 1.0, 1.0, 1.0, 1.0, 1.0, 1.0, 1.0, 1.0, 1.0, 1.0, 1.0, 1.0, 1.0, 1.0, 1.0, 1.0, 1.0, 1.0, 1.0, 1.0, 1.0, 1.0, 1.0, 1.0, 1.0, 1.0, 1.0, 1.0, 1.0, 1.0, 1.0])
me_cube.materials.append(mat_material_001)
me_cube.use_remesh_preserve_volume = False
me_cube.use_remesh_preserve_attributes = False
me_cube.use_mirror_vertex_groups = False
me_cube.update()

# ---- objects
ob_torus = bpy.data.objects.new('Torus', me_torus)
ob_cube = bpy.data.objects.new('Cube', me_cube)
ob_lamp = bpy.data.objects.new('Lamp', light_lamp)
ob_camera = bpy.data.objects.new('Camera', cam_camera)

# ---- transforms, parenting, visibility, modifiers, constraints
ob_torus.location = (0.0, 0.0, 0.0)
ob_torus.lineart.crease_threshold = 0.0
ob_cube.location = (0.0, 0.0, 0.0)
ob_cube.scale = (0.2, 0.2, 0.2)
ob_cube.lock_rotations_4d = False
ob_cube.empty_display_type = 'ARROWS'
ob_cube.lineart.crease_threshold = 0.0
ob_lamp.location = (4.076, 1.005, 5.904)
ob_lamp.rotation_euler = (0.6503, 0.05522, 1.866)
ob_lamp.lock_rotations_4d = False
ob_lamp.empty_display_type = 'ARROWS'
ob_lamp.color = (0.0, 0.0, 0.0, 0.0)
ob_lamp.lineart.crease_threshold = 0.0
ob_camera.location = (7.481, -6.508, 5.344)
ob_camera.rotation_euler = (1.109, 0.0, 0.8149)
ob_camera.lock_rotations_4d = False
ob_camera.empty_display_type = 'ARROWS'
ob_camera.color = (0.0, 0.0, 0.0, 0.0)
ob_camera.display_type = 'WIRE'
ob_camera.lineart.crease_threshold = 0.0

# ---- collection membership
col_collection_1.objects.link(ob_torus)
col_collection_1.objects.link(ob_cube)
col_collection_1.objects.link(ob_lamp)
col_collection_1.objects.link(ob_camera)

# ---- scene / render settings (as saved in the file)
scene.camera = ob_camera
scene.frame_start = 1; scene.frame_end = 250; scene.frame_set(230)
scene.render.engine = 'BLENDER_EEVEE_NEXT'
scene.render.resolution_percentage = 50
scene.render.dither_intensity = 0.0
scene.cycles.use_denoising = False
scene.cycles.samples = 128
scene.cycles.sampling_pattern = 'TABULATED_SOBOL'
scene.cycles.light_sampling_threshold = 0.0
scene.cycles.use_adaptive_sampling = False
scene.cycles.use_light_tree = False
scene.cycles.blur_glossy = 0.0
scene.cycles.sample_clamp_indirect = 0.0
scene.view_settings.view_transform = 'Standard'
bpy.context.view_layer.update()
